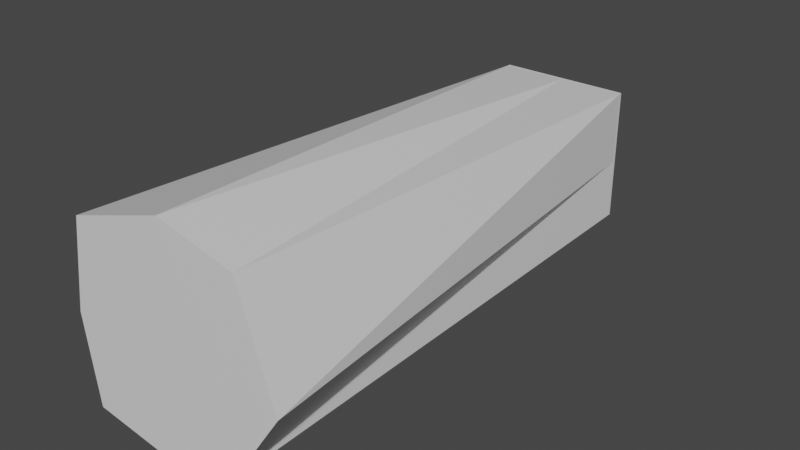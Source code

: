 # Source: grenade.blend  (saved by Blender 3.1.7; exported with 4.5.12 LTS)
import bpy
from mathutils import Matrix  # noqa: F401  (used for matrix-valued properties, if any)

bpy.ops.wm.read_factory_settings(use_empty=True)
scene = bpy.context.scene
scene.name = 'Scene'

# ---- collections
col_collection = bpy.data.collections.new('Collection'); scene.collection.children.link(col_collection)

# ---- materials (node trees are filled in below, after node groups)
mat_material = bpy.data.materials.new('Material')
mat_material.alpha_threshold = 0.0
mat_material.use_transparent_shadow = False
mat_material.line_color = (0.0, 0.0, 0.0, 1.0)

# ---- material node trees
mat_material.use_nodes = True; mat_material.node_tree.nodes.clear()
_N = mat_material.node_tree.nodes; _L = mat_material.node_tree.links
n0 = _N.new('ShaderNodeOutputMaterial'); n0.name = 'Material Output'; n0.location = (300, 300)
n1 = _N.new('ShaderNodeBsdfPrincipled'); n1.name = 'Principled BSDF'; n1.location = (10, 300)
n1.distribution = 'GGX'
n1.subsurface_method = 'RANDOM_WALK_SKIN'
n1.inputs[2].default_value = 0.4
n1.inputs[3].default_value = 1.45
n1.inputs[27].default_value = (0.0, 0.0, 0.0, 1.0)
n1.inputs[28].default_value = 1.0
_L.new(n1.outputs[0], n0.inputs[0])
n0.is_active_output = True

# ---- world
world_world = bpy.data.worlds.new('World'); scene.world = world_world
world_world.use_nodes = True; world_world.node_tree.nodes.clear()
_N = world_world.node_tree.nodes; _L = world_world.node_tree.links
n0 = _N.new('ShaderNodeOutputWorld'); n0.name = 'World Output'; n0.location = (300, 300)
n1 = _N.new('ShaderNodeBackground'); n1.name = 'Background'; n1.location = (10, 300)
n1.inputs[0].default_value = (0.05088, 0.05088, 0.05088, 1.0)
_L.new(n1.outputs[0], n0.inputs[0])
n0.is_active_output = True
world_world.color = (0.05088, 0.05088, 0.05088)
world_world.use_sun_shadow = False
world_world.sun_shadow_jitter_overblur = 0.0

# ---- meshes
me_cube = bpy.data.meshes.new('Cube')
me_cube.from_pydata([(1.017, 1.263, 5.379), (0.9006, 0.9006, -1.2), (0.7623, -1.214, 5.379), (0.9006, -0.9076, -1.2), (-1.306, 1.088, 5.379), (-0.9076, 0.9006, -1.2), (-1.336, -1.293, 5.379), (-0.9076, -0.9076, -1.2), (0.9006, 0.9006, -1.161), (-0.9076, -0.9076, -1.161), (0.9006, -0.9076, -1.161), (-0.9076, 0.9006, -1.161), (-0.9076, -0.08361, -1.2), (1.486, -0.1182, 5.379), (-1.493, -0.1182, 5.379), (0.9006, -0.08361, -1.2), (0.9006, -0.08361, -1.161), (-0.9076, -0.08361, -1.161), (-0.003464, 0.9006, -1.2), (-0.003464, -1.476, 5.379), (-0.003464, -0.9076, -1.2), (-0.003464, 1.503, 5.379), (-0.003464, 0.9006, -1.161), (-0.003464, -0.9076, -1.161), (-0.003464, -0.08361, -1.2), (-0.003464, -0.1182, 5.379)], [], [(25, 14, 6, 19), (23, 19, 6, 9), (17, 14, 4, 11), (24, 15, 3, 20), (16, 13, 2, 10), (22, 21, 0, 8), (18, 22, 8, 1), (15, 16, 10, 3), (12, 17, 11, 5), (20, 23, 9, 7), (7, 9, 17, 12), (1, 8, 16, 15), (8, 0, 13, 16), (18, 1, 15, 24), (9, 6, 14, 17), (21, 4, 14, 25), (0, 21, 25, 13), (5, 18, 24, 12), (3, 10, 23, 20), (5, 11, 22, 18), (11, 4, 21, 22), (12, 24, 20, 7), (10, 2, 19, 23), (13, 25, 19, 2)])
_uv = me_cube.uv_layers.new(name='UVMap')
_uv.uv.foreach_set('vector', [0.75, 0.6361, 0.875, 0.6361, 0.875, 0.75, 0.75, 0.75, 0.5, 0.875, 0.625, 0.875, 0.625, 1.0, 0.5, 1.0, 0.5, 0.1139, 0.625, 0.1139, 0.625, 0.25, 0.5, 0.25, 0.25, 0.6361, 0.375, 0.6361, 0.375, 0.75, 0.25, 0.75, 0.5, 0.6361, 0.625, 0.6361, 0.625, 0.75, 0.5, 0.75, 0.5, 0.375, 0.625, 0.375, 0.625, 0.5, 0.5, 0.5, 0.375, 0.375, 0.5, 0.375, 0.5, 0.5, 0.375, 0.5, 0.375, 0.6361, 0.5, 0.6361, 0.5, 0.75, 0.375, 0.75, 0.375, 0.1139, 0.5, 0.1139, 0.5, 0.25, 0.375, 0.25, 0.375, 0.875, 0.5, 0.875, 0.5, 1.0, 0.375, 1.0, 0.375, 0.0, 0.5, 0.0, 0.5, 0.1139, 0.375, 0.1139, 0.375, 0.5, 0.5, 0.5, 0.5, 0.6361, 0.375, 0.6361, 0.5, 0.5, 0.625, 0.5, 0.625, 0.6361, 0.5, 0.6361, 0.25, 0.5, 0.375, 0.5, 0.375, 0.6361, 0.25, 0.6361, 0.5, 0.0, 0.625, 0.0, 0.625, 0.1139, 0.5, 0.1139, 0.75, 0.5, 0.875, 0.5, 0.875, 0.6361, 0.75, 0.6361, 0.625, 0.5, 0.75, 0.5, 0.75, 0.6361, 0.625, 0.6361, 0.125, 0.5, 0.25, 0.5, 0.25, 0.6361, 0.125, 0.6361, 0.375, 0.75, 0.5, 0.75, 0.5, 0.875, 0.375, 0.875, 0.375, 0.25, 0.5, 0.25, 0.5, 0.375, 0.375, 0.375, 0.5, 0.25, 0.625, 0.25, 0.625, 0.375, 0.5, 0.375, 0.125, 0.6361, 0.25, 0.6361, 0.25, 0.75, 0.125, 0.75, 0.5, 0.75, 0.625, 0.75, 0.625, 0.875, 0.5, 0.875, 0.625, 0.6361, 0.75, 0.6361, 0.75, 0.75, 0.625, 0.75])
me_cube.materials.append(mat_material)
me_cube.use_remesh_preserve_volume = False
me_cube.use_remesh_preserve_attributes = False
me_cube.use_mirror_vertex_groups = False
me_cube.update()

# ---- objects
ob_cube = bpy.data.objects.new('Cube', me_cube)

# ---- transforms, parenting, visibility, modifiers, constraints
ob_cube.location = (0.0, 0.0, 0.0)
ob_cube.rotation_euler = (1.571, 0.0, 0.0)
ob_cube.scale = (0.3487, 0.3487, 0.3743)
ob_cube.lock_rotations_4d = False
ob_cube.empty_display_type = 'ARROWS'
ob_cube.lineart.crease_threshold = 0.0

# ---- collection membership
col_collection.objects.link(ob_cube)

# ---- scene / render settings (as saved in the file)
scene.frame_start = 1; scene.frame_end = 250; scene.frame_set(0)
scene.render.engine = 'BLENDER_EEVEE_NEXT'
scene.cycles.sampling_pattern = 'TABULATED_SOBOL'
scene.cycles.use_light_tree = False
scene.view_settings.view_transform = 'Filmic'
bpy.context.view_layer.update()

# ---- added for rendering (the .blend has no active camera and no usable light): camera, sun
cam_auto = bpy.data.cameras.new('AutoCamera')
cam_auto.lens = 50.0
cam_auto.sensor_width = 36.0
cam_auto.clip_end = 1000.0
ob_auto_camera = bpy.data.objects.new('AutoCamera', cam_auto)
scene.collection.objects.link(ob_auto_camera)
ob_auto_camera.location = (2.65146, -3.96534, 2.12695)
ob_auto_camera.rotation_euler = (1.09748, -7.21219e-08, 0.694738)
scene.camera = ob_auto_camera
light_auto_sun = bpy.data.lights.new('AutoSun', 'SUN')
light_auto_sun.energy = 3.0
light_auto_sun.angle = 0.0523599
ob_auto_sun = bpy.data.objects.new('AutoSun', light_auto_sun)
scene.collection.objects.link(ob_auto_sun)
ob_auto_sun.rotation_euler = (0.872665, 0.174533, 0.523599)
bpy.context.view_layer.update()
